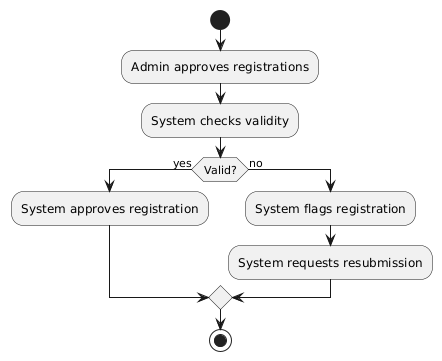

The diagram above was rendered by PlantUML. Its source (embedded in the PNG):
@startuml
start
:Admin approves registrations;
:System checks validity;
if (Valid?) then (yes)
  :System approves registration;
else (no)
  :System flags registration;
  :System requests resubmission;
endif
stop
@enduml